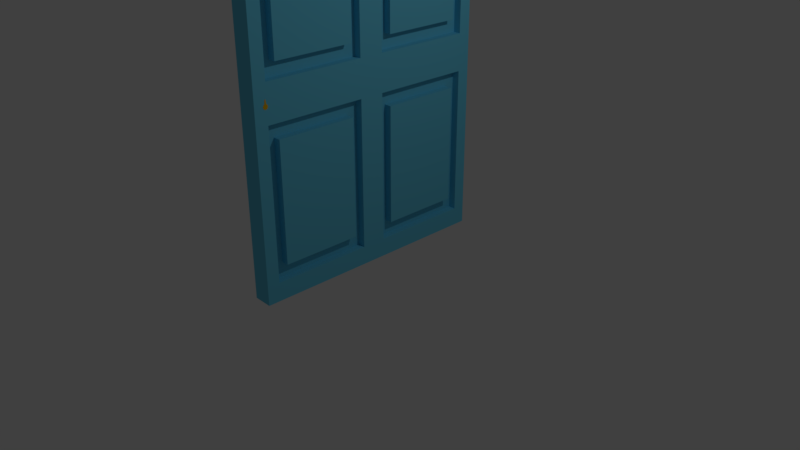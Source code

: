 # Source: Door.blend  (saved by Blender 2.79.0; exported with 4.5.12 LTS)
import bpy
from mathutils import Matrix  # noqa: F401  (used for matrix-valued properties, if any)

bpy.ops.wm.read_factory_settings(use_empty=True)
scene = bpy.context.scene
scene.name = 'Scene'

# ---- collections
col_collection_1 = bpy.data.collections.new('Collection 1'); scene.collection.children.link(col_collection_1)

# ---- materials (node trees are filled in below, after node groups)
mat_door = bpy.data.materials.new('Door')
mat_door.alpha_threshold = 0.0
mat_door.use_transparent_shadow = False
mat_door.diffuse_color = (0.1386, 0.5866, 0.8, 1.0)
mat_door.roughness = 0.5
mat_door.line_color = (0.0, 0.0, 0.0, 1.0)
mat_lock = bpy.data.materials.new('lock')
mat_lock.alpha_threshold = 0.0
mat_lock.use_transparent_shadow = False
mat_lock.diffuse_color = (0.8, 0.4572, 0.0006767, 1.0)
mat_lock.roughness = 0.5

# ---- material node trees

# ---- world
world_world = bpy.data.worlds.new('World'); scene.world = world_world
world_world.color = (0.05088, 0.05088, 0.05088)
world_world.use_sun_shadow = False
world_world.sun_shadow_jitter_overblur = 0.0
world_world.cycles.sampling_method = 'MANUAL'

# ---- cameras
cam_camera = bpy.data.cameras.new('Camera')
cam_camera.clip_end = 100.0
cam_camera.lens = 35.0
cam_camera.sensor_width = 32.0
cam_camera.sensor_height = 18.0
cam_camera.ortho_scale = 7.314
cam_camera.dof.focus_distance = 0.0
cam_camera.dof.aperture_fstop = 128.0

# ---- lights
light_lamp = bpy.data.lights.new('Lamp', 'POINT')
light_lamp.transmission_factor = 0.0
light_lamp.cutoff_distance = 30.0
light_lamp.energy = 100.0
light_lamp.shadow_buffer_clip_start = 1.001
light_lamp.shadow_soft_size = 0.1
light_lamp.shadow_maximum_resolution = 0.006
light_lamp.use_absolute_resolution = True

# ---- meshes
me_cube = bpy.data.meshes.new('Cube')
me_cube.from_pydata([(0.6389, 13.44, -30.26), (0.6389, -12.42, -30.26), (-1.361, -12.42, -30.26), (-1.361, 13.44, -30.26), (0.6389, 13.44, 7.89), (0.6389, -12.42, 7.89), (-1.361, -12.42, 7.89), (-1.361, 13.44, 7.89), (-1.361, 0.5118, -30.26), (-1.361, -12.42, -11.18), (-1.361, 13.44, -11.18), (-1.361, 0.5118, 7.89), (-1.361, 0.5118, -11.18), (-1.361, 0.5118, -30.26), (-1.361, 13.44, -30.26), (-1.361, 13.44, -11.18), (-1.361, 0.5118, -11.18), (-1.361, 1.805, -28.35), (-1.361, 12.15, -28.35), (-1.361, 12.15, -13.09), (-1.361, 1.805, -13.09), (-1.361, -11.13, -28.35), (-1.361, -0.7813, -28.35), (-1.361, -11.13, -13.09), (-1.361, -0.7813, -13.09), (-1.361, 12.15, -9.277), (-1.361, 12.15, 5.982), (-1.361, 1.805, 5.982), (-1.361, 1.805, -9.277), (-1.361, -11.13, -9.277), (-1.361, -11.13, 5.982), (-1.361, -0.7813, 5.982), (-1.361, -0.7813, -9.277), (-0.5657, 1.805, -28.35), (-0.5657, 12.15, -28.35), (-0.5657, 12.15, -13.09), (-0.5657, 1.805, -13.09), (-0.5657, -11.13, -28.35), (-0.5657, -0.7813, -28.35), (-0.5657, -11.13, -13.09), (-0.5657, -0.7813, -13.09), (-0.5657, -11.13, -9.277), (-0.5657, -11.13, 5.982), (-0.5657, -0.7813, 5.982), (-0.5657, -0.7813, -9.277), (-0.5657, 12.15, -9.277), (-0.5657, 12.15, 5.982), (-0.5657, 1.805, 5.982), (-0.5657, 1.805, -9.277), (-0.5657, 11.11, -7.751), (-0.5657, 11.11, 4.456), (-0.5657, 2.839, 4.456), (-0.5657, 2.839, -7.751), (-0.5657, -10.09, -7.751), (-0.5657, -10.09, 4.456), (-0.5657, -1.816, 4.456), (-0.5657, -1.816, -7.751), (-0.5657, -10.09, -26.83), (-0.5657, -1.816, -26.83), (-0.5657, -10.09, -14.62), (-0.5657, -1.816, -14.62), (-0.5657, 2.839, -26.83), (-0.5657, 11.11, -26.83), (-0.5657, 11.11, -14.62), (-0.5657, 2.839, -14.62), (-1.361, 2.839, -26.83), (-1.361, 11.11, -26.83), (-1.361, 11.11, -14.62), (-1.361, 2.839, -14.62), (-1.361, -10.09, -26.83), (-1.361, -1.816, -26.83), (-1.361, -10.09, -14.62), (-1.361, -1.816, -14.62), (-1.361, -10.09, -7.751), (-1.361, -10.09, 4.456), (-1.361, -1.816, 4.456), (-1.361, -1.816, -7.751), (-1.361, 11.11, -7.751), (-1.361, 11.11, 4.456), (-1.361, 2.839, 4.456), (-1.361, 2.839, -7.751), (-1.376, 12.31, -10.98), (-1.376, 12.56, -10.98), (-1.376, 12.56, -11.02), (-1.376, 12.54, -11.07), (-1.376, 12.52, -11.12), (-1.376, 12.49, -11.15), (-1.376, 12.45, -11.18), (-1.376, 12.41, -11.21), (-1.376, 12.36, -11.22), (-1.376, 12.31, -11.23), (-1.376, 12.26, -11.22), (-1.376, 12.21, -11.21), (-1.376, 12.17, -11.18), (-1.376, 12.13, -11.15), (-1.376, 12.1, -11.12), (-1.376, 12.08, -11.07), (-1.376, 12.06, -11.02), (-1.376, 12.06, -10.98), (-1.376, 12.06, -10.93), (-1.376, 12.08, -10.88), (-1.376, 12.1, -10.84), (-1.376, 12.13, -10.8), (-1.376, 12.17, -10.77), (-1.376, 12.21, -10.74), (-1.376, 12.26, -10.73), (-1.376, 12.31, -10.72), (-1.376, 12.36, -10.73), (-1.376, 12.41, -10.74), (-1.376, 12.45, -10.77), (-1.376, 12.49, -10.8), (-1.376, 12.52, -10.84), (-1.376, 12.54, -10.88), (-1.376, 12.56, -10.93), (-1.376, 12.37, -11.61), (-1.376, 12.34, -11.61), (-1.376, 12.31, -11.62), (-1.376, 12.28, -11.61), (-1.376, 12.26, -11.61)], [], [(0, 1, 2, 8, 3), (4, 7, 11, 6, 5), (0, 4, 5, 1), (1, 5, 6, 9, 2), (12, 11, 27, 28), (4, 0, 3, 10, 7), (8, 12, 16, 13), (8, 2, 21, 22), (11, 12, 32, 31), (13, 16, 20, 17), (3, 8, 13, 14), (12, 10, 15, 16), (10, 3, 14, 15), (20, 19, 35, 36), (15, 14, 18, 19), (16, 15, 19, 20), (14, 13, 17, 18), (24, 22, 38, 40), (9, 12, 24, 23), (2, 9, 23, 21), (12, 8, 22, 24), (27, 26, 46, 47), (11, 7, 26, 27), (7, 10, 25, 26), (10, 12, 28, 25), (32, 29, 41, 44), (9, 6, 30, 29), (12, 9, 29, 32), (6, 11, 31, 30), (33, 36, 64, 61), (18, 17, 33, 34), (17, 20, 36, 33), (19, 18, 34, 35), (39, 40, 60, 59), (21, 23, 39, 37), (23, 24, 40, 39), (22, 21, 37, 38), (44, 41, 53, 56), (29, 30, 42, 41), (31, 32, 44, 43), (30, 31, 43, 42), (48, 47, 51, 52), (25, 28, 48, 45), (26, 25, 45, 46), (28, 27, 47, 48), (49, 52, 80, 77), (47, 46, 50, 51), (45, 48, 52, 49), (46, 45, 49, 50), (53, 54, 74, 73), (41, 42, 54, 53), (43, 44, 56, 55), (42, 43, 55, 54), (60, 58, 70, 72), (38, 37, 57, 58), (40, 38, 58, 60), (37, 39, 59, 57), (64, 63, 67, 68), (35, 34, 62, 63), (36, 35, 63, 64), (34, 33, 61, 62), (65, 68, 67, 66), (62, 61, 65, 66), (61, 64, 68, 65), (63, 62, 66, 67), (69, 71, 72, 70), (57, 59, 71, 69), (59, 60, 72, 71), (58, 57, 69, 70), (73, 74, 75, 76), (55, 56, 76, 75), (54, 55, 75, 74), (56, 53, 73, 76), (80, 79, 78, 77), (50, 49, 77, 78), (52, 51, 79, 80), (51, 50, 78, 79), (81, 82, 83), (81, 83, 84), (81, 84, 85), (81, 85, 86), (81, 86, 87), (81, 87, 88), (81, 88, 89), (81, 89, 90), (81, 90, 91), (81, 91, 92), (81, 92, 93), (81, 93, 94), (81, 94, 95), (81, 95, 96), (81, 96, 97), (81, 97, 98), (81, 98, 99), (81, 99, 100), (81, 100, 101), (81, 101, 102), (81, 102, 103), (81, 103, 104), (81, 104, 105), (81, 105, 106), (81, 106, 107), (81, 107, 108), (81, 108, 109), (81, 109, 110), (81, 110, 111), (81, 111, 112), (81, 112, 113), (81, 113, 82), (92, 91, 117, 118), (91, 90, 116, 117), (90, 89, 115, 116), (89, 88, 114, 115)])
me_cube.polygons.foreach_set('material_index', [0, 0, 0, 0, 0, 0, 0, 0, 0, 0, 0, 0, 0, 0, 0, 0, 0, 0, 0, 0, 0, 0, 0, 0, 0, 0, 0, 0, 0, 0, 0, 0, 0, 0, 0, 0, 0, 0, 0, 0, 0, 0, 0, 0, 0, 0, 0, 0, 0, 0, 0, 0, 0, 0, 0, 0, 0, 0, 0, 0, 0, 0, 0, 0, 0, 0, 0, 0, 0, 0, 0, 0, 0, 0, 0, 0, 0, 1, 1, 1, 1, 1, 1, 1, 1, 1, 1, 1, 1, 1, 1, 1, 1, 1, 1, 1, 1, 1, 1, 1, 1, 1, 1, 1, 1, 1, 1, 1, 1, 1, 1, 1, 1])
me_cube.materials.append(mat_door)
me_cube.materials.append(mat_lock)
me_cube.use_remesh_preserve_volume = False
me_cube.use_remesh_preserve_attributes = False
me_cube.use_mirror_vertex_groups = False
me_cube.update()

# ---- objects
ob_cube = bpy.data.objects.new('Cube', me_cube)
ob_lamp = bpy.data.objects.new('Lamp', light_lamp)
ob_camera = bpy.data.objects.new('Camera', cam_camera)

# ---- transforms, parenting, visibility, modifiers, constraints
ob_cube.location = (0.0, 0.0, 0.9992)
ob_cube.scale = (-0.1257, -0.1257, -0.1257)
ob_cube.lock_rotations_4d = False
ob_cube.empty_display_type = 'ARROWS'
ob_cube.lineart.crease_threshold = 0.0
ob_lamp.location = (4.076, 1.005, 5.904)
ob_lamp.rotation_euler = (0.6503, 0.05522, 1.866)
ob_lamp.lock_rotations_4d = False
ob_lamp.empty_display_type = 'ARROWS'
ob_lamp.color = (0.0, 0.0, 0.0, 0.0)
ob_lamp.lineart.crease_threshold = 0.0
ob_camera.location = (7.481, -6.508, 5.344)
ob_camera.rotation_euler = (1.109, 0.0, 0.8149)
ob_camera.lock_rotations_4d = False
ob_camera.empty_display_type = 'ARROWS'
ob_camera.color = (0.0, 0.0, 0.0, 0.0)
ob_camera.display_type = 'WIRE'
ob_camera.lineart.crease_threshold = 0.0

# ---- collection membership
col_collection_1.objects.link(ob_cube)
col_collection_1.objects.link(ob_lamp)
col_collection_1.objects.link(ob_camera)

# ---- scene / render settings (as saved in the file)
scene.camera = ob_camera
scene.frame_start = 1; scene.frame_end = 250; scene.frame_set(0)
scene.render.engine = 'BLENDER_EEVEE_NEXT'
scene.render.resolution_percentage = 50
scene.render.dither_intensity = 0.0
scene.cycles.use_denoising = False
scene.cycles.samples = 128
scene.cycles.sampling_pattern = 'TABULATED_SOBOL'
scene.cycles.use_adaptive_sampling = False
scene.cycles.use_light_tree = False
scene.cycles.blur_glossy = 0.0
scene.cycles.sample_clamp_indirect = 0.0
scene.view_settings.view_transform = 'Standard'
bpy.context.view_layer.update()
